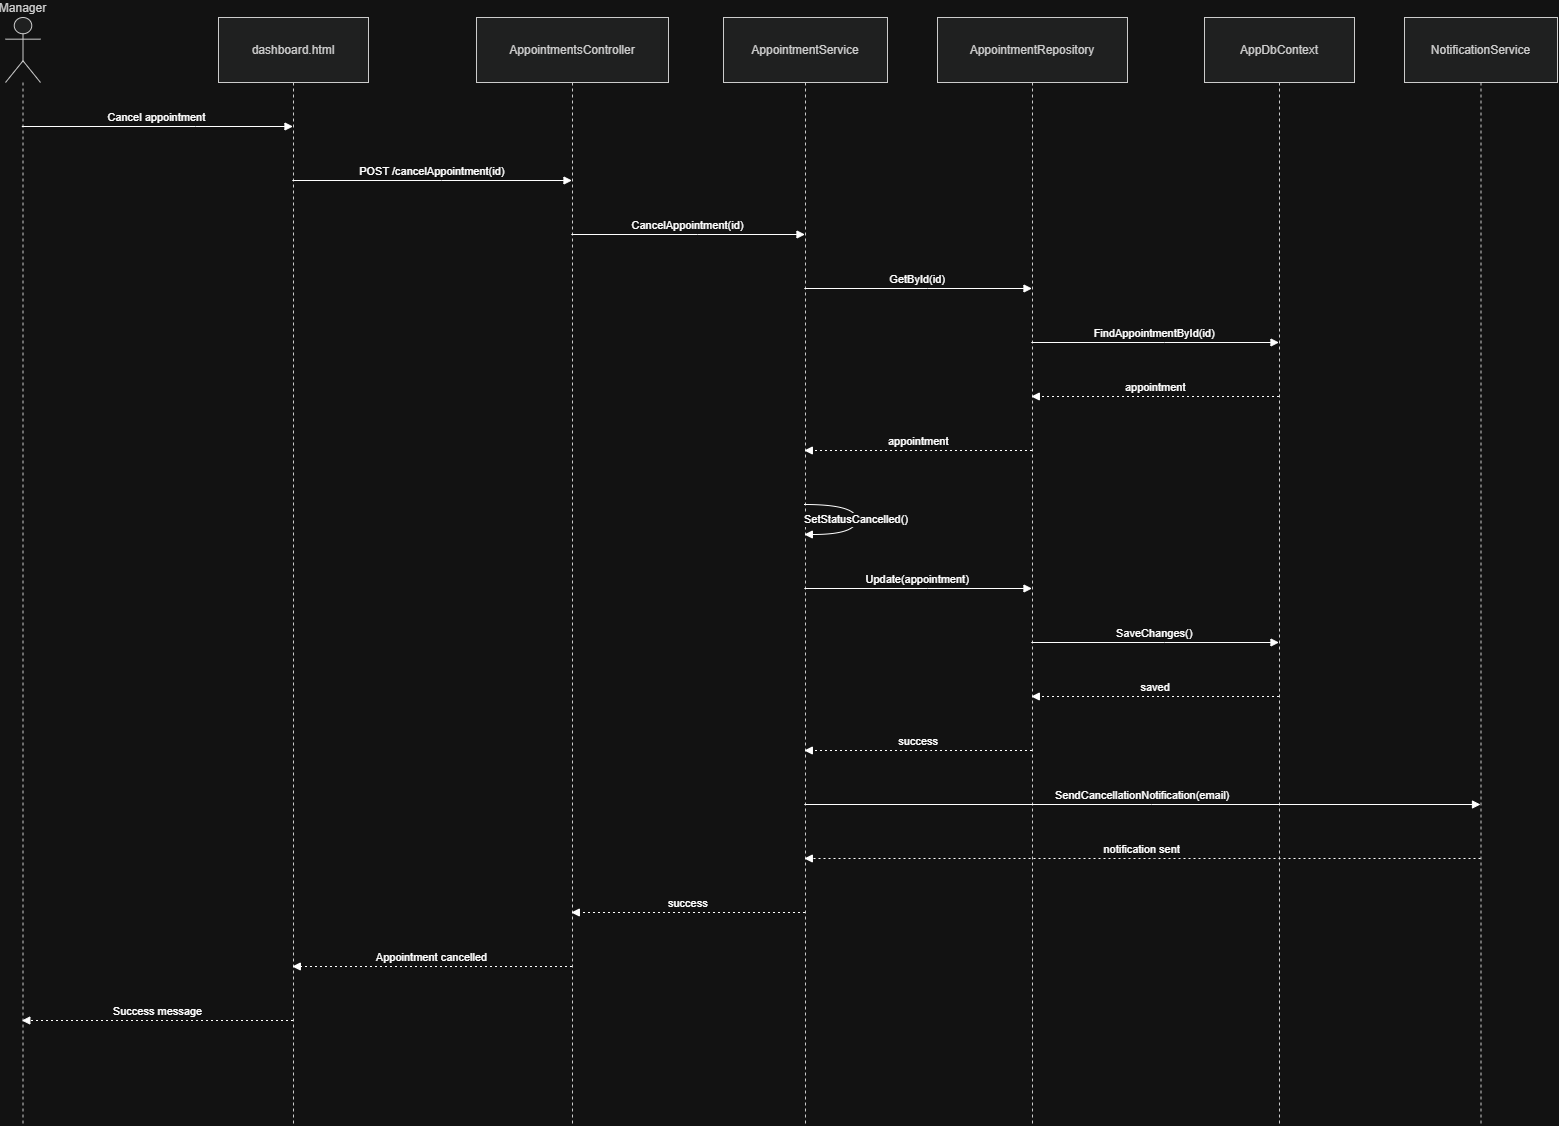

The diagram above was exported from draw.io. Its source (the exported page's mxGraphModel, read from the mxfile embedded in the PNG):
<mxGraphModel dx="2102" dy="1097" grid="1" gridSize="10" guides="1" tooltips="1" connect="1" arrows="1" fold="1" page="1" pageScale="1" pageWidth="850" pageHeight="1100" math="0" shadow="0">
  <root>
    <mxCell id="0" />
    <mxCell id="1" parent="0" />
    <mxCell id="m2zVMqZMwNYyYtU3fq4P-1" parent="1" style="shape=umlLifeline;perimeter=lifelinePerimeter;whiteSpace=wrap;container=1;dropTarget=0;collapsible=0;recursiveResize=0;outlineConnect=0;portConstraint=eastwest;newEdgeStyle={&quot;edgeStyle&quot;:&quot;elbowEdgeStyle&quot;,&quot;elbow&quot;:&quot;vertical&quot;,&quot;curved&quot;:0,&quot;rounded&quot;:0};participant=umlActor;verticalAlign=bottom;labelPosition=center;verticalLabelPosition=top;align=center;size=65;fillColor=light-dark(#eeeeee,#1f2020);strokeColor=light-dark(#999999,#cccccc);fontColor=light-dark(#333333,#cccccc);" value="Manager" vertex="1">
      <mxGeometry height="1108" width="35" x="20" y="20" as="geometry" />
    </mxCell>
    <mxCell id="m2zVMqZMwNYyYtU3fq4P-2" parent="1" style="shape=umlLifeline;perimeter=lifelinePerimeter;whiteSpace=wrap;container=1;dropTarget=0;collapsible=0;recursiveResize=0;outlineConnect=0;portConstraint=eastwest;newEdgeStyle={&quot;edgeStyle&quot;:&quot;elbowEdgeStyle&quot;,&quot;elbow&quot;:&quot;vertical&quot;,&quot;curved&quot;:0,&quot;rounded&quot;:0};size=65;fillColor=light-dark(#eeeeee,#1f2020);strokeColor=light-dark(#999999,#cccccc);fontColor=light-dark(#333333,#cccccc);" value="dashboard.html" vertex="1">
      <mxGeometry height="1108" width="150" x="233" y="20" as="geometry" />
    </mxCell>
    <mxCell id="m2zVMqZMwNYyYtU3fq4P-3" parent="1" style="shape=umlLifeline;perimeter=lifelinePerimeter;whiteSpace=wrap;container=1;dropTarget=0;collapsible=0;recursiveResize=0;outlineConnect=0;portConstraint=eastwest;newEdgeStyle={&quot;edgeStyle&quot;:&quot;elbowEdgeStyle&quot;,&quot;elbow&quot;:&quot;vertical&quot;,&quot;curved&quot;:0,&quot;rounded&quot;:0};size=65;fillColor=light-dark(#eeeeee,#1f2020);strokeColor=light-dark(#999999,#cccccc);fontColor=light-dark(#333333,#cccccc);" value="AppointmentsController" vertex="1">
      <mxGeometry height="1108" width="192" x="491" y="20" as="geometry" />
    </mxCell>
    <mxCell id="m2zVMqZMwNYyYtU3fq4P-4" parent="1" style="shape=umlLifeline;perimeter=lifelinePerimeter;whiteSpace=wrap;container=1;dropTarget=0;collapsible=0;recursiveResize=0;outlineConnect=0;portConstraint=eastwest;newEdgeStyle={&quot;edgeStyle&quot;:&quot;elbowEdgeStyle&quot;,&quot;elbow&quot;:&quot;vertical&quot;,&quot;curved&quot;:0,&quot;rounded&quot;:0};size=65;fillColor=light-dark(#eeeeee,#1f2020);strokeColor=light-dark(#999999,#cccccc);fontColor=light-dark(#333333,#cccccc);" value="AppointmentService" vertex="1">
      <mxGeometry height="1108" width="164" x="738" y="20" as="geometry" />
    </mxCell>
    <mxCell id="m2zVMqZMwNYyYtU3fq4P-5" parent="1" style="shape=umlLifeline;perimeter=lifelinePerimeter;whiteSpace=wrap;container=1;dropTarget=0;collapsible=0;recursiveResize=0;outlineConnect=0;portConstraint=eastwest;newEdgeStyle={&quot;edgeStyle&quot;:&quot;elbowEdgeStyle&quot;,&quot;elbow&quot;:&quot;vertical&quot;,&quot;curved&quot;:0,&quot;rounded&quot;:0};size=65;fillColor=light-dark(#eeeeee,#1f2020);strokeColor=light-dark(#999999,#cccccc);fontColor=light-dark(#333333,#cccccc);" value="AppointmentRepository" vertex="1">
      <mxGeometry height="1108" width="190" x="952" y="20" as="geometry" />
    </mxCell>
    <mxCell id="m2zVMqZMwNYyYtU3fq4P-6" parent="1" style="shape=umlLifeline;perimeter=lifelinePerimeter;whiteSpace=wrap;container=1;dropTarget=0;collapsible=0;recursiveResize=0;outlineConnect=0;portConstraint=eastwest;newEdgeStyle={&quot;edgeStyle&quot;:&quot;elbowEdgeStyle&quot;,&quot;elbow&quot;:&quot;vertical&quot;,&quot;curved&quot;:0,&quot;rounded&quot;:0};size=65;fillColor=light-dark(#eeeeee,#1f2020);strokeColor=light-dark(#999999,#cccccc);fontColor=light-dark(#333333,#cccccc);" value="AppDbContext" vertex="1">
      <mxGeometry height="1108" width="150" x="1219" y="20" as="geometry" />
    </mxCell>
    <mxCell id="m2zVMqZMwNYyYtU3fq4P-7" parent="1" style="shape=umlLifeline;perimeter=lifelinePerimeter;whiteSpace=wrap;container=1;dropTarget=0;collapsible=0;recursiveResize=0;outlineConnect=0;portConstraint=eastwest;newEdgeStyle={&quot;edgeStyle&quot;:&quot;elbowEdgeStyle&quot;,&quot;elbow&quot;:&quot;vertical&quot;,&quot;curved&quot;:0,&quot;rounded&quot;:0};size=65;fillColor=light-dark(#eeeeee,#1f2020);strokeColor=light-dark(#999999,#cccccc);fontColor=light-dark(#333333,#cccccc);" value="NotificationService" vertex="1">
      <mxGeometry height="1108" width="153" x="1419" y="20" as="geometry" />
    </mxCell>
    <mxCell id="m2zVMqZMwNYyYtU3fq4P-8" edge="1" parent="1" source="m2zVMqZMwNYyYtU3fq4P-1" style="verticalAlign=bottom;edgeStyle=elbowEdgeStyle;elbow=vertical;curved=0;rounded=0;endArrow=block;" target="m2zVMqZMwNYyYtU3fq4P-2" value="Cancel appointment">
      <mxGeometry relative="1" as="geometry">
        <Array as="points">
          <mxPoint x="210" y="129" />
        </Array>
      </mxGeometry>
    </mxCell>
    <mxCell id="m2zVMqZMwNYyYtU3fq4P-9" edge="1" parent="1" source="m2zVMqZMwNYyYtU3fq4P-2" style="verticalAlign=bottom;edgeStyle=elbowEdgeStyle;elbow=vertical;curved=0;rounded=0;endArrow=block;" target="m2zVMqZMwNYyYtU3fq4P-3" value="POST /cancelAppointment(id)">
      <mxGeometry relative="1" as="geometry">
        <Array as="points">
          <mxPoint x="456" y="183" />
        </Array>
      </mxGeometry>
    </mxCell>
    <mxCell id="m2zVMqZMwNYyYtU3fq4P-10" edge="1" parent="1" source="m2zVMqZMwNYyYtU3fq4P-3" style="verticalAlign=bottom;edgeStyle=elbowEdgeStyle;elbow=vertical;curved=0;rounded=0;endArrow=block;" target="m2zVMqZMwNYyYtU3fq4P-4" value="CancelAppointment(id)">
      <mxGeometry relative="1" as="geometry">
        <Array as="points">
          <mxPoint x="712" y="237" />
        </Array>
      </mxGeometry>
    </mxCell>
    <mxCell id="m2zVMqZMwNYyYtU3fq4P-11" edge="1" parent="1" source="m2zVMqZMwNYyYtU3fq4P-4" style="verticalAlign=bottom;edgeStyle=elbowEdgeStyle;elbow=vertical;curved=0;rounded=0;endArrow=block;" target="m2zVMqZMwNYyYtU3fq4P-5" value="GetById(id)">
      <mxGeometry relative="1" as="geometry">
        <Array as="points">
          <mxPoint x="942" y="291" />
        </Array>
      </mxGeometry>
    </mxCell>
    <mxCell id="m2zVMqZMwNYyYtU3fq4P-12" edge="1" parent="1" source="m2zVMqZMwNYyYtU3fq4P-5" style="verticalAlign=bottom;edgeStyle=elbowEdgeStyle;elbow=vertical;curved=0;rounded=0;endArrow=block;" target="m2zVMqZMwNYyYtU3fq4P-6" value="FindAppointmentById(id)">
      <mxGeometry relative="1" as="geometry">
        <Array as="points">
          <mxPoint x="1179" y="345" />
        </Array>
      </mxGeometry>
    </mxCell>
    <mxCell id="m2zVMqZMwNYyYtU3fq4P-13" edge="1" parent="1" source="m2zVMqZMwNYyYtU3fq4P-6" style="verticalAlign=bottom;edgeStyle=elbowEdgeStyle;elbow=vertical;curved=0;rounded=0;dashed=1;dashPattern=2 3;endArrow=block;" target="m2zVMqZMwNYyYtU3fq4P-5" value="appointment">
      <mxGeometry relative="1" as="geometry">
        <Array as="points">
          <mxPoint x="1182" y="399" />
        </Array>
      </mxGeometry>
    </mxCell>
    <mxCell id="m2zVMqZMwNYyYtU3fq4P-14" edge="1" parent="1" source="m2zVMqZMwNYyYtU3fq4P-5" style="verticalAlign=bottom;edgeStyle=elbowEdgeStyle;elbow=vertical;curved=0;rounded=0;dashed=1;dashPattern=2 3;endArrow=block;" target="m2zVMqZMwNYyYtU3fq4P-4" value="appointment">
      <mxGeometry relative="1" as="geometry">
        <Array as="points">
          <mxPoint x="945" y="453" />
        </Array>
      </mxGeometry>
    </mxCell>
    <mxCell id="m2zVMqZMwNYyYtU3fq4P-15" edge="1" parent="1" source="m2zVMqZMwNYyYtU3fq4P-4" style="curved=1;endArrow=block;rounded=0;" target="m2zVMqZMwNYyYtU3fq4P-4" value="SetStatusCancelled()">
      <mxGeometry relative="1" as="geometry">
        <Array as="points">
          <mxPoint x="871" y="507" />
          <mxPoint x="871" y="537" />
        </Array>
      </mxGeometry>
    </mxCell>
    <mxCell id="m2zVMqZMwNYyYtU3fq4P-16" edge="1" parent="1" source="m2zVMqZMwNYyYtU3fq4P-4" style="verticalAlign=bottom;edgeStyle=elbowEdgeStyle;elbow=vertical;curved=0;rounded=0;endArrow=block;" target="m2zVMqZMwNYyYtU3fq4P-5" value="Update(appointment)">
      <mxGeometry relative="1" as="geometry">
        <Array as="points">
          <mxPoint x="942" y="591" />
        </Array>
      </mxGeometry>
    </mxCell>
    <mxCell id="m2zVMqZMwNYyYtU3fq4P-17" edge="1" parent="1" source="m2zVMqZMwNYyYtU3fq4P-5" style="verticalAlign=bottom;edgeStyle=elbowEdgeStyle;elbow=vertical;curved=0;rounded=0;endArrow=block;" target="m2zVMqZMwNYyYtU3fq4P-6" value="SaveChanges()">
      <mxGeometry relative="1" as="geometry">
        <Array as="points">
          <mxPoint x="1179" y="645" />
        </Array>
      </mxGeometry>
    </mxCell>
    <mxCell id="m2zVMqZMwNYyYtU3fq4P-18" edge="1" parent="1" source="m2zVMqZMwNYyYtU3fq4P-6" style="verticalAlign=bottom;edgeStyle=elbowEdgeStyle;elbow=vertical;curved=0;rounded=0;dashed=1;dashPattern=2 3;endArrow=block;" target="m2zVMqZMwNYyYtU3fq4P-5" value="saved">
      <mxGeometry relative="1" as="geometry">
        <Array as="points">
          <mxPoint x="1182" y="699" />
        </Array>
      </mxGeometry>
    </mxCell>
    <mxCell id="m2zVMqZMwNYyYtU3fq4P-19" edge="1" parent="1" source="m2zVMqZMwNYyYtU3fq4P-5" style="verticalAlign=bottom;edgeStyle=elbowEdgeStyle;elbow=vertical;curved=0;rounded=0;dashed=1;dashPattern=2 3;endArrow=block;" target="m2zVMqZMwNYyYtU3fq4P-4" value="success">
      <mxGeometry relative="1" as="geometry">
        <Array as="points">
          <mxPoint x="945" y="753" />
        </Array>
      </mxGeometry>
    </mxCell>
    <mxCell id="m2zVMqZMwNYyYtU3fq4P-20" edge="1" parent="1" source="m2zVMqZMwNYyYtU3fq4P-4" style="verticalAlign=bottom;edgeStyle=elbowEdgeStyle;elbow=vertical;curved=0;rounded=0;endArrow=block;" target="m2zVMqZMwNYyYtU3fq4P-7" value="SendCancellationNotification(email)">
      <mxGeometry relative="1" as="geometry">
        <Array as="points">
          <mxPoint x="1166" y="807" />
        </Array>
      </mxGeometry>
    </mxCell>
    <mxCell id="m2zVMqZMwNYyYtU3fq4P-21" edge="1" parent="1" source="m2zVMqZMwNYyYtU3fq4P-7" style="verticalAlign=bottom;edgeStyle=elbowEdgeStyle;elbow=vertical;curved=0;rounded=0;dashed=1;dashPattern=2 3;endArrow=block;" target="m2zVMqZMwNYyYtU3fq4P-4" value="notification sent">
      <mxGeometry relative="1" as="geometry">
        <Array as="points">
          <mxPoint x="1169" y="861" />
        </Array>
      </mxGeometry>
    </mxCell>
    <mxCell id="m2zVMqZMwNYyYtU3fq4P-22" edge="1" parent="1" source="m2zVMqZMwNYyYtU3fq4P-4" style="verticalAlign=bottom;edgeStyle=elbowEdgeStyle;elbow=vertical;curved=0;rounded=0;dashed=1;dashPattern=2 3;endArrow=block;" target="m2zVMqZMwNYyYtU3fq4P-3" value="success">
      <mxGeometry relative="1" as="geometry">
        <Array as="points">
          <mxPoint x="715" y="915" />
        </Array>
      </mxGeometry>
    </mxCell>
    <mxCell id="m2zVMqZMwNYyYtU3fq4P-23" edge="1" parent="1" source="m2zVMqZMwNYyYtU3fq4P-3" style="verticalAlign=bottom;edgeStyle=elbowEdgeStyle;elbow=vertical;curved=0;rounded=0;dashed=1;dashPattern=2 3;endArrow=block;" target="m2zVMqZMwNYyYtU3fq4P-2" value="Appointment cancelled">
      <mxGeometry relative="1" as="geometry">
        <Array as="points">
          <mxPoint x="459" y="969" />
        </Array>
      </mxGeometry>
    </mxCell>
    <mxCell id="m2zVMqZMwNYyYtU3fq4P-24" edge="1" parent="1" source="m2zVMqZMwNYyYtU3fq4P-2" style="verticalAlign=bottom;edgeStyle=elbowEdgeStyle;elbow=vertical;curved=0;rounded=0;dashed=1;dashPattern=2 3;endArrow=block;" target="m2zVMqZMwNYyYtU3fq4P-1" value="Success message">
      <mxGeometry relative="1" as="geometry">
        <Array as="points">
          <mxPoint x="213" y="1023" />
        </Array>
      </mxGeometry>
    </mxCell>
  </root>
</mxGraphModel>